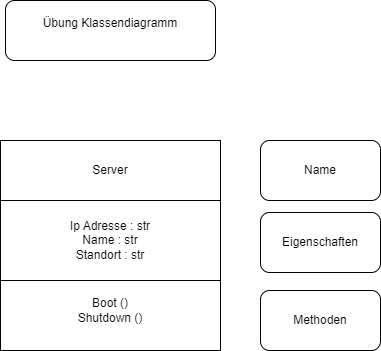

The diagram above was exported from draw.io. Its source (the exported page's mxGraphModel, read from the mxfile embedded in the PNG):
<mxGraphModel dx="796" dy="497" grid="1" gridSize="10" guides="1" tooltips="1" connect="1" arrows="1" fold="1" page="1" pageScale="1" pageWidth="827" pageHeight="1169" math="0" shadow="0">
  <root>
    <mxCell id="0" />
    <mxCell id="1" parent="0" />
    <mxCell id="YH0J7EZDYWmML8R4-0Z2-2" value="Server" style="rounded=0;whiteSpace=wrap;html=1;" parent="1" vertex="1">
      <mxGeometry x="100" y="190" width="220" height="60" as="geometry" />
    </mxCell>
    <mxCell id="YH0J7EZDYWmML8R4-0Z2-3" value="Boot ()&lt;div&gt;Shutdown ()&lt;/div&gt;" style="rounded=0;whiteSpace=wrap;html=1;" parent="1" vertex="1">
      <mxGeometry x="100" y="320" width="220" height="80" as="geometry" />
    </mxCell>
    <mxCell id="YH0J7EZDYWmML8R4-0Z2-4" value="Ip Adresse : str&lt;div&gt;Name : str&lt;/div&gt;&lt;div&gt;Standort : str&lt;/div&gt;" style="rounded=0;whiteSpace=wrap;html=1;" parent="1" vertex="1">
      <mxGeometry x="100" y="250" width="220" height="80" as="geometry" />
    </mxCell>
    <mxCell id="YH0J7EZDYWmML8R4-0Z2-5" value="Übung Klassendiagramm&lt;div&gt;&lt;br&gt;&lt;/div&gt;" style="rounded=1;whiteSpace=wrap;html=1;" parent="1" vertex="1">
      <mxGeometry x="105" y="50" width="210" height="60" as="geometry" />
    </mxCell>
    <mxCell id="YH0J7EZDYWmML8R4-0Z2-6" value="Name" style="rounded=1;whiteSpace=wrap;html=1;" parent="1" vertex="1">
      <mxGeometry x="360" y="190" width="120" height="60" as="geometry" />
    </mxCell>
    <mxCell id="YH0J7EZDYWmML8R4-0Z2-7" value="Eigenschaften" style="rounded=1;whiteSpace=wrap;html=1;" parent="1" vertex="1">
      <mxGeometry x="360" y="262" width="120" height="60" as="geometry" />
    </mxCell>
    <mxCell id="YH0J7EZDYWmML8R4-0Z2-8" value="Methoden" style="rounded=1;whiteSpace=wrap;html=1;" parent="1" vertex="1">
      <mxGeometry x="360" y="340" width="120" height="60" as="geometry" />
    </mxCell>
  </root>
</mxGraphModel>